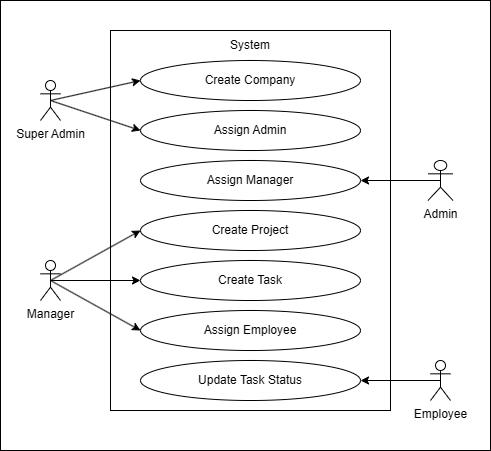

The diagram above was exported from draw.io. Its source (the exported page's mxGraphModel, read from the mxfile embedded in the PNG):
<mxGraphModel dx="579" dy="1585" grid="1" gridSize="10" guides="1" tooltips="1" connect="1" arrows="1" fold="1" page="1" pageScale="1" pageWidth="827" pageHeight="1169" math="0" shadow="0">
  <root>
    <mxCell id="0" />
    <mxCell id="1" parent="0" />
    <mxCell id="ahqpVJrI4QCkxNbAvnBw-1" parent="1" style="rounded=0;whiteSpace=wrap;html=1;" value="" vertex="1">
      <mxGeometry height="450" width="490" x="110" y="-40" as="geometry" />
    </mxCell>
    <mxCell id="gDVgiBSo9AqFjb4J43Iv-2" parent="1" style="rounded=0;whiteSpace=wrap;html=1;" value="" vertex="1">
      <mxGeometry height="380" width="280" x="220" y="-10" as="geometry" />
    </mxCell>
    <mxCell id="gDVgiBSo9AqFjb4J43Iv-3" parent="1" style="text;html=1;whiteSpace=wrap;strokeColor=none;fillColor=none;align=center;verticalAlign=middle;rounded=0;" value="System" vertex="1">
      <mxGeometry height="30" width="60" x="330" y="-10" as="geometry" />
    </mxCell>
    <mxCell id="gDVgiBSo9AqFjb4J43Iv-4" parent="1" style="ellipse;whiteSpace=wrap;html=1;" value="Create Company" vertex="1">
      <mxGeometry height="40" width="220" x="250" y="20" as="geometry" />
    </mxCell>
    <mxCell id="gDVgiBSo9AqFjb4J43Iv-5" parent="1" style="ellipse;whiteSpace=wrap;html=1;" value="Assign Admin" vertex="1">
      <mxGeometry height="40" width="220" x="250" y="70" as="geometry" />
    </mxCell>
    <mxCell id="gDVgiBSo9AqFjb4J43Iv-6" parent="1" style="ellipse;whiteSpace=wrap;html=1;" value="Assign Manager" vertex="1">
      <mxGeometry height="40" width="220" x="250" y="120" as="geometry" />
    </mxCell>
    <mxCell id="gDVgiBSo9AqFjb4J43Iv-7" parent="1" style="ellipse;whiteSpace=wrap;html=1;" value="Create Project" vertex="1">
      <mxGeometry height="40" width="220" x="250" y="170" as="geometry" />
    </mxCell>
    <mxCell id="gDVgiBSo9AqFjb4J43Iv-8" parent="1" style="ellipse;whiteSpace=wrap;html=1;" value="Create Task" vertex="1">
      <mxGeometry height="40" width="220" x="250" y="220" as="geometry" />
    </mxCell>
    <mxCell id="gDVgiBSo9AqFjb4J43Iv-9" parent="1" style="ellipse;whiteSpace=wrap;html=1;" value="Assign Employee&lt;span style=&quot;color: rgba(0, 0, 0, 0); font-family: monospace; font-size: 0px; text-align: start; text-wrap-mode: nowrap;&quot;&gt;%3CmxGraphModel%3E%3Croot%3E%3CmxCell%20id%3D%220%22%2F%3E%3CmxCell%20id%3D%221%22%20parent%3D%220%22%2F%3E%3CmxCell%20id%3D%222%22%20parent%3D%221%22%20style%3D%22ellipse%3BwhiteSpace%3Dwrap%3Bhtml%3D1%3B%22%20value%3D%22Create%20Task%22%20vertex%3D%221%22%3E%3CmxGeometry%20height%3D%2240%22%20width%3D%22220%22%20x%3D%22250%22%20y%3D%22220%22%20as%3D%22geometry%22%2F%3E%3C%2FmxCell%3E%3C%2Froot%3E%3C%2FmxGraphModel%3E&lt;/span&gt;" vertex="1">
      <mxGeometry height="40" width="220" x="250" y="270" as="geometry" />
    </mxCell>
    <mxCell id="gDVgiBSo9AqFjb4J43Iv-10" parent="1" style="ellipse;whiteSpace=wrap;html=1;" value="Update Task Status" vertex="1">
      <mxGeometry height="40" width="220" x="250" y="320" as="geometry" />
    </mxCell>
    <mxCell id="gDVgiBSo9AqFjb4J43Iv-11" parent="1" style="shape=umlActor;verticalLabelPosition=bottom;verticalAlign=top;html=1;outlineConnect=0;" value="Super Admin" vertex="1">
      <mxGeometry height="40" width="20" x="150" y="40" as="geometry" />
    </mxCell>
    <mxCell id="gDVgiBSo9AqFjb4J43Iv-13" parent="1" style="shape=umlActor;verticalLabelPosition=bottom;verticalAlign=top;html=1;outlineConnect=0;" value="Admin" vertex="1">
      <mxGeometry height="40" width="25" x="537.5" y="120" as="geometry" />
    </mxCell>
    <mxCell id="gDVgiBSo9AqFjb4J43Iv-14" parent="1" style="shape=umlActor;verticalLabelPosition=bottom;verticalAlign=top;html=1;outlineConnect=0;" value="Manager" vertex="1">
      <mxGeometry height="40" width="20" x="150" y="220" as="geometry" />
    </mxCell>
    <mxCell id="gDVgiBSo9AqFjb4J43Iv-15" parent="1" style="shape=umlActor;verticalLabelPosition=bottom;verticalAlign=top;html=1;outlineConnect=0;" value="Employee" vertex="1">
      <mxGeometry height="40" width="20" x="540" y="320" as="geometry" />
    </mxCell>
    <mxCell id="gDVgiBSo9AqFjb4J43Iv-17" edge="1" parent="1" source="gDVgiBSo9AqFjb4J43Iv-10" style="endArrow=classic;html=1;rounded=0;entryX=1;entryY=0.5;entryDx=0;entryDy=0;exitX=1;exitY=0.5;exitDx=0;exitDy=0;" target="gDVgiBSo9AqFjb4J43Iv-10" value="">
      <mxGeometry height="50" relative="1" width="50" as="geometry">
        <mxPoint x="360" y="290" as="sourcePoint" />
        <mxPoint x="410" y="240" as="targetPoint" />
      </mxGeometry>
    </mxCell>
    <mxCell id="gDVgiBSo9AqFjb4J43Iv-18" edge="1" parent="1" source="gDVgiBSo9AqFjb4J43Iv-15" style="endArrow=classic;html=1;rounded=0;exitX=0.5;exitY=0.5;exitDx=0;exitDy=0;exitPerimeter=0;entryX=1;entryY=0.5;entryDx=0;entryDy=0;" target="gDVgiBSo9AqFjb4J43Iv-10" value="">
      <mxGeometry height="50" relative="1" width="50" as="geometry">
        <mxPoint x="360" y="290" as="sourcePoint" />
        <mxPoint x="410" y="240" as="targetPoint" />
      </mxGeometry>
    </mxCell>
    <mxCell id="gDVgiBSo9AqFjb4J43Iv-24" edge="1" parent="1" source="gDVgiBSo9AqFjb4J43Iv-13" style="endArrow=classic;html=1;rounded=0;exitX=0.5;exitY=0.5;exitDx=0;exitDy=0;exitPerimeter=0;entryX=1;entryY=0.5;entryDx=0;entryDy=0;" target="gDVgiBSo9AqFjb4J43Iv-6" value="">
      <mxGeometry height="50" relative="1" width="50" as="geometry">
        <mxPoint x="600" y="330" as="sourcePoint" />
        <mxPoint x="520" y="330" as="targetPoint" />
      </mxGeometry>
    </mxCell>
    <mxCell id="gDVgiBSo9AqFjb4J43Iv-31" edge="1" parent="1" source="gDVgiBSo9AqFjb4J43Iv-11" style="endArrow=classic;html=1;rounded=0;exitX=0.5;exitY=0.5;exitDx=0;exitDy=0;exitPerimeter=0;entryX=0;entryY=0.5;entryDx=0;entryDy=0;" target="gDVgiBSo9AqFjb4J43Iv-4" value="">
      <mxGeometry height="50" relative="1" width="50" as="geometry">
        <mxPoint x="160" y="120" as="sourcePoint" />
        <mxPoint x="210" y="70" as="targetPoint" />
      </mxGeometry>
    </mxCell>
    <mxCell id="gDVgiBSo9AqFjb4J43Iv-32" edge="1" parent="1" source="gDVgiBSo9AqFjb4J43Iv-11" style="endArrow=classic;html=1;rounded=0;exitX=0.5;exitY=0.5;exitDx=0;exitDy=0;exitPerimeter=0;entryX=0;entryY=0.5;entryDx=0;entryDy=0;" target="gDVgiBSo9AqFjb4J43Iv-5" value="">
      <mxGeometry height="50" relative="1" width="50" as="geometry">
        <mxPoint x="160" y="120" as="sourcePoint" />
        <mxPoint x="210" y="70" as="targetPoint" />
      </mxGeometry>
    </mxCell>
    <mxCell id="gDVgiBSo9AqFjb4J43Iv-33" edge="1" parent="1" source="gDVgiBSo9AqFjb4J43Iv-14" style="endArrow=classic;html=1;rounded=0;exitX=0.5;exitY=0.5;exitDx=0;exitDy=0;exitPerimeter=0;entryX=0;entryY=0.5;entryDx=0;entryDy=0;" target="gDVgiBSo9AqFjb4J43Iv-7" value="">
      <mxGeometry height="50" relative="1" width="50" as="geometry">
        <mxPoint x="260" y="230" as="sourcePoint" />
        <mxPoint x="310" y="180" as="targetPoint" />
      </mxGeometry>
    </mxCell>
    <mxCell id="gDVgiBSo9AqFjb4J43Iv-34" edge="1" parent="1" source="gDVgiBSo9AqFjb4J43Iv-14" style="endArrow=classic;html=1;rounded=0;exitX=0.5;exitY=0.5;exitDx=0;exitDy=0;exitPerimeter=0;entryX=0;entryY=0.5;entryDx=0;entryDy=0;" target="gDVgiBSo9AqFjb4J43Iv-8" value="">
      <mxGeometry height="50" relative="1" width="50" as="geometry">
        <mxPoint x="260" y="230" as="sourcePoint" />
        <mxPoint x="310" y="180" as="targetPoint" />
      </mxGeometry>
    </mxCell>
    <mxCell id="gDVgiBSo9AqFjb4J43Iv-35" edge="1" parent="1" source="gDVgiBSo9AqFjb4J43Iv-14" style="endArrow=classic;html=1;rounded=0;exitX=0.5;exitY=0.5;exitDx=0;exitDy=0;exitPerimeter=0;entryX=0;entryY=0.5;entryDx=0;entryDy=0;" target="gDVgiBSo9AqFjb4J43Iv-9" value="">
      <mxGeometry height="50" relative="1" width="50" as="geometry">
        <mxPoint x="260" y="230" as="sourcePoint" />
        <mxPoint x="310" y="180" as="targetPoint" />
      </mxGeometry>
    </mxCell>
  </root>
</mxGraphModel>